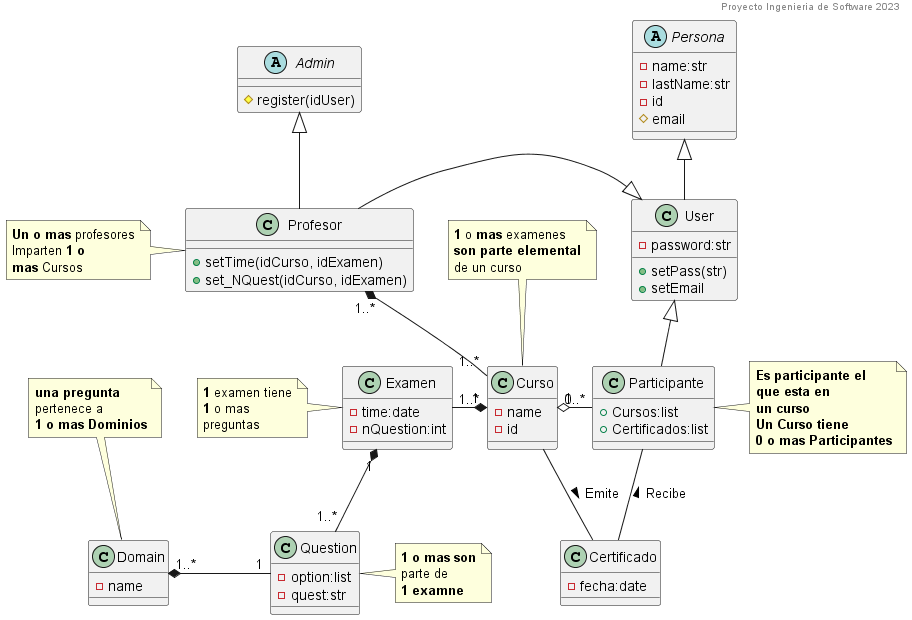

The diagram above was rendered by PlantUML. Its source (embedded in the PNG):
@startuml

title ""
header "Proyecto Ingenieria de Software 2023"

abstract Persona{
    -name:str
    -lastName:str
    -id
    #email
}

abstract Admin {
    #{method} register(idUser)
}

class User {
    -password:str
    +{method} setPass(str)
    +{method} setEmail
}

class Profesor {
    +{method}setTime(idCurso, idExamen)
    +{method}set_NQuest(idCurso, idExamen)
}

class Participante{
    +Cursos:list
    +Certificados:list

}


Class Examen{
    -time:date
    -nQuestion:int
}


Class Question{
    -option:list
    -quest:str
}

Class Curso {
    -name
    -id

}

Class Domain{
    -name
}

class Certificado{
    -fecha:date
}

Persona <|-- User
Admin <|-- Profesor
User <|-left- Profesor
User <|-- Participante 




'------------------------------

Curso "1" *-left-"1..*" Examen
note top of Curso : <b>1</b> o <b>mas</b> examenes\n<b>son parte elemental\nde un curso
Examen "1" *-- "1..*" Question
note left of Examen :  <b>1</b> examen tiene\n<b>1</b> o mas\npreguntas
note right of Question : <b>1 o mas son\nparte de\n<b>1 examne
Domain "1..*"*-right- "1" Question
note top of Domain: <b>una pregunta\npertenece a\n<b>1 o mas Dominios

'-----------------------------


Curso "1" o-right- "0..*" Participante
note right of Participante: <b>Es participante el\n<b>que esta en\n<b>un curso\n<b>Un Curso tiene\n<b>0 o mas Participantes
Profesor "1..*" *-- "1..*" Curso
note left of Profesor: <b>Un o mas</b> profesores\nImparten <b>1 o</b>\n<b>mas</b> Cursos
Curso -- Certificado: > Emite
Participante -- Certificado: < Recibe







@enduml